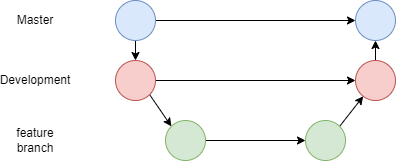

The diagram above was exported from draw.io. Its source (the exported page's mxGraphModel, read from the mxfile embedded in the PNG):
<mxGraphModel dx="1422" dy="795" grid="1" gridSize="10" guides="1" tooltips="1" connect="1" arrows="1" fold="1" page="1" pageScale="1" pageWidth="827" pageHeight="1169" math="0" shadow="0">
  <root>
    <mxCell id="0" />
    <mxCell id="1" parent="0" />
    <mxCell id="1U7_G-o3GivzGLGze76P-7" style="edgeStyle=orthogonalEdgeStyle;rounded=0;orthogonalLoop=1;jettySize=auto;html=1;exitX=1;exitY=0.5;exitDx=0;exitDy=0;" edge="1" parent="1" source="1U7_G-o3GivzGLGze76P-1" target="1U7_G-o3GivzGLGze76P-2">
      <mxGeometry relative="1" as="geometry" />
    </mxCell>
    <mxCell id="1U7_G-o3GivzGLGze76P-12" style="edgeStyle=none;rounded=0;orthogonalLoop=1;jettySize=auto;html=1;exitX=0.5;exitY=1;exitDx=0;exitDy=0;" edge="1" parent="1" source="1U7_G-o3GivzGLGze76P-1" target="1U7_G-o3GivzGLGze76P-3">
      <mxGeometry relative="1" as="geometry" />
    </mxCell>
    <mxCell id="1U7_G-o3GivzGLGze76P-1" value="" style="ellipse;whiteSpace=wrap;html=1;aspect=fixed;fillColor=#dae8fc;strokeColor=#6c8ebf;" vertex="1" parent="1">
      <mxGeometry x="300" y="260" width="40" height="40" as="geometry" />
    </mxCell>
    <mxCell id="1U7_G-o3GivzGLGze76P-2" value="" style="ellipse;whiteSpace=wrap;html=1;aspect=fixed;fillColor=#dae8fc;strokeColor=#6c8ebf;" vertex="1" parent="1">
      <mxGeometry x="540" y="260" width="40" height="40" as="geometry" />
    </mxCell>
    <mxCell id="1U7_G-o3GivzGLGze76P-8" style="rounded=0;orthogonalLoop=1;jettySize=auto;html=1;exitX=1;exitY=1;exitDx=0;exitDy=0;entryX=0;entryY=0;entryDx=0;entryDy=0;" edge="1" parent="1" source="1U7_G-o3GivzGLGze76P-3" target="1U7_G-o3GivzGLGze76P-5">
      <mxGeometry relative="1" as="geometry" />
    </mxCell>
    <mxCell id="1U7_G-o3GivzGLGze76P-16" style="edgeStyle=none;rounded=0;orthogonalLoop=1;jettySize=auto;html=1;exitX=1;exitY=0.5;exitDx=0;exitDy=0;entryX=0;entryY=0.5;entryDx=0;entryDy=0;" edge="1" parent="1" source="1U7_G-o3GivzGLGze76P-3" target="1U7_G-o3GivzGLGze76P-4">
      <mxGeometry relative="1" as="geometry" />
    </mxCell>
    <mxCell id="1U7_G-o3GivzGLGze76P-3" value="" style="ellipse;whiteSpace=wrap;html=1;aspect=fixed;fillColor=#f8cecc;strokeColor=#b85450;" vertex="1" parent="1">
      <mxGeometry x="300" y="320" width="40" height="40" as="geometry" />
    </mxCell>
    <mxCell id="1U7_G-o3GivzGLGze76P-11" style="edgeStyle=none;rounded=0;orthogonalLoop=1;jettySize=auto;html=1;exitX=0.5;exitY=0;exitDx=0;exitDy=0;" edge="1" parent="1" source="1U7_G-o3GivzGLGze76P-4" target="1U7_G-o3GivzGLGze76P-2">
      <mxGeometry relative="1" as="geometry" />
    </mxCell>
    <mxCell id="1U7_G-o3GivzGLGze76P-4" value="" style="ellipse;whiteSpace=wrap;html=1;aspect=fixed;fillColor=#f8cecc;strokeColor=#b85450;" vertex="1" parent="1">
      <mxGeometry x="540" y="320" width="40" height="40" as="geometry" />
    </mxCell>
    <mxCell id="1U7_G-o3GivzGLGze76P-9" style="edgeStyle=none;rounded=0;orthogonalLoop=1;jettySize=auto;html=1;exitX=1;exitY=0.5;exitDx=0;exitDy=0;" edge="1" parent="1" source="1U7_G-o3GivzGLGze76P-5" target="1U7_G-o3GivzGLGze76P-6">
      <mxGeometry relative="1" as="geometry" />
    </mxCell>
    <mxCell id="1U7_G-o3GivzGLGze76P-5" value="" style="ellipse;whiteSpace=wrap;html=1;aspect=fixed;fillColor=#d5e8d4;strokeColor=#82b366;" vertex="1" parent="1">
      <mxGeometry x="350" y="380" width="40" height="40" as="geometry" />
    </mxCell>
    <mxCell id="1U7_G-o3GivzGLGze76P-10" style="edgeStyle=none;rounded=0;orthogonalLoop=1;jettySize=auto;html=1;exitX=1;exitY=0;exitDx=0;exitDy=0;" edge="1" parent="1" source="1U7_G-o3GivzGLGze76P-6" target="1U7_G-o3GivzGLGze76P-4">
      <mxGeometry relative="1" as="geometry" />
    </mxCell>
    <mxCell id="1U7_G-o3GivzGLGze76P-6" value="" style="ellipse;whiteSpace=wrap;html=1;aspect=fixed;fillColor=#d5e8d4;strokeColor=#82b366;" vertex="1" parent="1">
      <mxGeometry x="490" y="380" width="40" height="40" as="geometry" />
    </mxCell>
    <mxCell id="1U7_G-o3GivzGLGze76P-13" value="feature branch" style="text;html=1;strokeColor=none;fillColor=none;align=center;verticalAlign=middle;whiteSpace=wrap;rounded=0;" vertex="1" parent="1">
      <mxGeometry x="190" y="385" width="60" height="30" as="geometry" />
    </mxCell>
    <mxCell id="1U7_G-o3GivzGLGze76P-14" value="Master" style="text;html=1;strokeColor=none;fillColor=none;align=center;verticalAlign=middle;whiteSpace=wrap;rounded=0;" vertex="1" parent="1">
      <mxGeometry x="190" y="265" width="60" height="30" as="geometry" />
    </mxCell>
    <mxCell id="1U7_G-o3GivzGLGze76P-15" value="Development" style="text;html=1;strokeColor=none;fillColor=none;align=center;verticalAlign=middle;whiteSpace=wrap;rounded=0;" vertex="1" parent="1">
      <mxGeometry x="190" y="325" width="60" height="30" as="geometry" />
    </mxCell>
  </root>
</mxGraphModel>